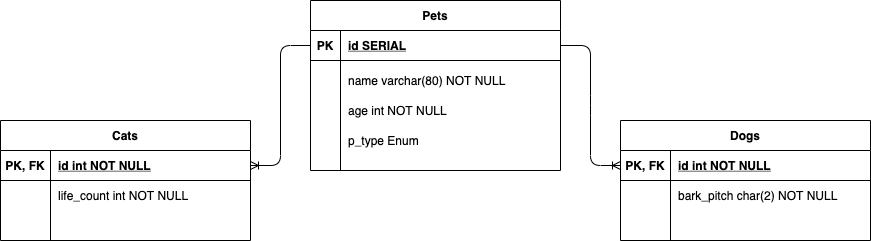

The diagram above was exported from draw.io. Its source (the exported page's mxGraphModel, read from the mxfile embedded in the PNG):
<mxGraphModel dx="1636" dy="423" grid="1" gridSize="10" guides="1" tooltips="1" connect="1" arrows="1" fold="1" page="1" pageScale="1" pageWidth="850" pageHeight="1100" math="0" shadow="0" extFonts="Permanent Marker^https://fonts.googleapis.com/css?family=Permanent+Marker">
  <root>
    <mxCell id="0" />
    <mxCell id="1" parent="0" />
    <mxCell id="C-vyLk0tnHw3VtMMgP7b-2" value="Cats" style="shape=table;startSize=30;container=1;collapsible=1;childLayout=tableLayout;fixedRows=1;rowLines=0;fontStyle=1;align=center;resizeLast=1;" parent="1" vertex="1">
      <mxGeometry x="-50" y="160" width="250" height="120" as="geometry" />
    </mxCell>
    <mxCell id="C-vyLk0tnHw3VtMMgP7b-3" value="" style="shape=partialRectangle;collapsible=0;dropTarget=0;pointerEvents=0;fillColor=none;points=[[0,0.5],[1,0.5]];portConstraint=eastwest;top=0;left=0;right=0;bottom=1;" parent="C-vyLk0tnHw3VtMMgP7b-2" vertex="1">
      <mxGeometry y="30" width="250" height="30" as="geometry" />
    </mxCell>
    <mxCell id="C-vyLk0tnHw3VtMMgP7b-4" value="PK, FK" style="shape=partialRectangle;overflow=hidden;connectable=0;fillColor=none;top=0;left=0;bottom=0;right=0;fontStyle=1;" parent="C-vyLk0tnHw3VtMMgP7b-3" vertex="1">
      <mxGeometry width="50" height="30" as="geometry" />
    </mxCell>
    <mxCell id="C-vyLk0tnHw3VtMMgP7b-5" value="id int NOT NULL " style="shape=partialRectangle;overflow=hidden;connectable=0;fillColor=none;top=0;left=0;bottom=0;right=0;align=left;spacingLeft=6;fontStyle=5;" parent="C-vyLk0tnHw3VtMMgP7b-3" vertex="1">
      <mxGeometry x="50" width="200" height="30" as="geometry" />
    </mxCell>
    <mxCell id="C-vyLk0tnHw3VtMMgP7b-6" value="" style="shape=partialRectangle;collapsible=0;dropTarget=0;pointerEvents=0;fillColor=none;points=[[0,0.5],[1,0.5]];portConstraint=eastwest;top=0;left=0;right=0;bottom=0;" parent="C-vyLk0tnHw3VtMMgP7b-2" vertex="1">
      <mxGeometry y="60" width="250" height="30" as="geometry" />
    </mxCell>
    <mxCell id="C-vyLk0tnHw3VtMMgP7b-7" value="" style="shape=partialRectangle;overflow=hidden;connectable=0;fillColor=none;top=0;left=0;bottom=0;right=0;" parent="C-vyLk0tnHw3VtMMgP7b-6" vertex="1">
      <mxGeometry width="50" height="30" as="geometry" />
    </mxCell>
    <mxCell id="C-vyLk0tnHw3VtMMgP7b-8" value="life_count int NOT NULL" style="shape=partialRectangle;overflow=hidden;connectable=0;fillColor=none;top=0;left=0;bottom=0;right=0;align=left;spacingLeft=6;" parent="C-vyLk0tnHw3VtMMgP7b-6" vertex="1">
      <mxGeometry x="50" width="200" height="30" as="geometry" />
    </mxCell>
    <mxCell id="C-vyLk0tnHw3VtMMgP7b-9" value="" style="shape=partialRectangle;collapsible=0;dropTarget=0;pointerEvents=0;fillColor=none;points=[[0,0.5],[1,0.5]];portConstraint=eastwest;top=0;left=0;right=0;bottom=0;" parent="C-vyLk0tnHw3VtMMgP7b-2" vertex="1">
      <mxGeometry y="90" width="250" height="30" as="geometry" />
    </mxCell>
    <mxCell id="C-vyLk0tnHw3VtMMgP7b-10" value="" style="shape=partialRectangle;overflow=hidden;connectable=0;fillColor=none;top=0;left=0;bottom=0;right=0;" parent="C-vyLk0tnHw3VtMMgP7b-9" vertex="1">
      <mxGeometry width="50" height="30" as="geometry" />
    </mxCell>
    <mxCell id="C-vyLk0tnHw3VtMMgP7b-11" value="" style="shape=partialRectangle;overflow=hidden;connectable=0;fillColor=none;top=0;left=0;bottom=0;right=0;align=left;spacingLeft=6;" parent="C-vyLk0tnHw3VtMMgP7b-9" vertex="1">
      <mxGeometry x="50" width="200" height="30" as="geometry" />
    </mxCell>
    <mxCell id="C-vyLk0tnHw3VtMMgP7b-23" value="Pets" style="shape=table;startSize=30;container=1;collapsible=1;childLayout=tableLayout;fixedRows=1;rowLines=0;fontStyle=1;align=center;resizeLast=1;" parent="1" vertex="1">
      <mxGeometry x="260" y="40" width="250" height="170" as="geometry" />
    </mxCell>
    <mxCell id="C-vyLk0tnHw3VtMMgP7b-24" value="" style="shape=partialRectangle;collapsible=0;dropTarget=0;pointerEvents=0;fillColor=none;points=[[0,0.5],[1,0.5]];portConstraint=eastwest;top=0;left=0;right=0;bottom=1;" parent="C-vyLk0tnHw3VtMMgP7b-23" vertex="1">
      <mxGeometry y="30" width="250" height="30" as="geometry" />
    </mxCell>
    <mxCell id="C-vyLk0tnHw3VtMMgP7b-25" value="PK" style="shape=partialRectangle;overflow=hidden;connectable=0;fillColor=none;top=0;left=0;bottom=0;right=0;fontStyle=1;" parent="C-vyLk0tnHw3VtMMgP7b-24" vertex="1">
      <mxGeometry width="30" height="30" as="geometry" />
    </mxCell>
    <mxCell id="C-vyLk0tnHw3VtMMgP7b-26" value="id SERIAL" style="shape=partialRectangle;overflow=hidden;connectable=0;fillColor=none;top=0;left=0;bottom=0;right=0;align=left;spacingLeft=6;fontStyle=5;" parent="C-vyLk0tnHw3VtMMgP7b-24" vertex="1">
      <mxGeometry x="30" width="220" height="30" as="geometry" />
    </mxCell>
    <mxCell id="C-vyLk0tnHw3VtMMgP7b-27" value="" style="shape=partialRectangle;collapsible=0;dropTarget=0;pointerEvents=0;fillColor=none;points=[[0,0.5],[1,0.5]];portConstraint=eastwest;top=0;left=0;right=0;bottom=0;" parent="C-vyLk0tnHw3VtMMgP7b-23" vertex="1">
      <mxGeometry y="60" width="250" height="40" as="geometry" />
    </mxCell>
    <mxCell id="C-vyLk0tnHw3VtMMgP7b-28" value="" style="shape=partialRectangle;overflow=hidden;connectable=0;fillColor=none;top=0;left=0;bottom=0;right=0;" parent="C-vyLk0tnHw3VtMMgP7b-27" vertex="1">
      <mxGeometry width="30" height="40" as="geometry" />
    </mxCell>
    <mxCell id="C-vyLk0tnHw3VtMMgP7b-29" value="name varchar(80) NOT NULL" style="shape=partialRectangle;overflow=hidden;connectable=0;fillColor=none;top=0;left=0;bottom=0;right=0;align=left;spacingLeft=6;verticalAlign=middle;" parent="C-vyLk0tnHw3VtMMgP7b-27" vertex="1">
      <mxGeometry x="30" width="220" height="40" as="geometry" />
    </mxCell>
    <mxCell id="zx_TbBocGNJaSDyVLbmS-1" value="age int NOT NULL" style="shape=partialRectangle;overflow=hidden;connectable=0;fillColor=none;top=0;left=0;bottom=0;right=0;align=left;spacingLeft=6;verticalAlign=middle;" vertex="1" parent="1">
      <mxGeometry x="290" y="130" width="220" height="40" as="geometry" />
    </mxCell>
    <mxCell id="zx_TbBocGNJaSDyVLbmS-2" value="p_type Enum" style="shape=partialRectangle;overflow=hidden;connectable=0;fillColor=none;top=0;left=0;bottom=0;right=0;align=left;spacingLeft=6;verticalAlign=middle;" vertex="1" parent="1">
      <mxGeometry x="290" y="160" width="220" height="40" as="geometry" />
    </mxCell>
    <mxCell id="zx_TbBocGNJaSDyVLbmS-3" value="Dogs" style="shape=table;startSize=30;container=1;collapsible=1;childLayout=tableLayout;fixedRows=1;rowLines=0;fontStyle=1;align=center;resizeLast=1;" vertex="1" parent="1">
      <mxGeometry x="570" y="160" width="250" height="120" as="geometry" />
    </mxCell>
    <mxCell id="zx_TbBocGNJaSDyVLbmS-4" value="" style="shape=partialRectangle;collapsible=0;dropTarget=0;pointerEvents=0;fillColor=none;points=[[0,0.5],[1,0.5]];portConstraint=eastwest;top=0;left=0;right=0;bottom=1;" vertex="1" parent="zx_TbBocGNJaSDyVLbmS-3">
      <mxGeometry y="30" width="250" height="30" as="geometry" />
    </mxCell>
    <mxCell id="zx_TbBocGNJaSDyVLbmS-5" value="PK, FK" style="shape=partialRectangle;overflow=hidden;connectable=0;fillColor=none;top=0;left=0;bottom=0;right=0;fontStyle=1;" vertex="1" parent="zx_TbBocGNJaSDyVLbmS-4">
      <mxGeometry width="50" height="30" as="geometry" />
    </mxCell>
    <mxCell id="zx_TbBocGNJaSDyVLbmS-6" value="id int NOT NULL " style="shape=partialRectangle;overflow=hidden;connectable=0;fillColor=none;top=0;left=0;bottom=0;right=0;align=left;spacingLeft=6;fontStyle=5;" vertex="1" parent="zx_TbBocGNJaSDyVLbmS-4">
      <mxGeometry x="50" width="200" height="30" as="geometry" />
    </mxCell>
    <mxCell id="zx_TbBocGNJaSDyVLbmS-7" value="" style="shape=partialRectangle;collapsible=0;dropTarget=0;pointerEvents=0;fillColor=none;points=[[0,0.5],[1,0.5]];portConstraint=eastwest;top=0;left=0;right=0;bottom=0;" vertex="1" parent="zx_TbBocGNJaSDyVLbmS-3">
      <mxGeometry y="60" width="250" height="30" as="geometry" />
    </mxCell>
    <mxCell id="zx_TbBocGNJaSDyVLbmS-8" value="" style="shape=partialRectangle;overflow=hidden;connectable=0;fillColor=none;top=0;left=0;bottom=0;right=0;" vertex="1" parent="zx_TbBocGNJaSDyVLbmS-7">
      <mxGeometry width="50" height="30" as="geometry" />
    </mxCell>
    <mxCell id="zx_TbBocGNJaSDyVLbmS-9" value="bark_pitch char(2) NOT NULL" style="shape=partialRectangle;overflow=hidden;connectable=0;fillColor=none;top=0;left=0;bottom=0;right=0;align=left;spacingLeft=6;" vertex="1" parent="zx_TbBocGNJaSDyVLbmS-7">
      <mxGeometry x="50" width="200" height="30" as="geometry" />
    </mxCell>
    <mxCell id="zx_TbBocGNJaSDyVLbmS-10" value="" style="shape=partialRectangle;collapsible=0;dropTarget=0;pointerEvents=0;fillColor=none;points=[[0,0.5],[1,0.5]];portConstraint=eastwest;top=0;left=0;right=0;bottom=0;" vertex="1" parent="zx_TbBocGNJaSDyVLbmS-3">
      <mxGeometry y="90" width="250" height="30" as="geometry" />
    </mxCell>
    <mxCell id="zx_TbBocGNJaSDyVLbmS-11" value="" style="shape=partialRectangle;overflow=hidden;connectable=0;fillColor=none;top=0;left=0;bottom=0;right=0;" vertex="1" parent="zx_TbBocGNJaSDyVLbmS-10">
      <mxGeometry width="50" height="30" as="geometry" />
    </mxCell>
    <mxCell id="zx_TbBocGNJaSDyVLbmS-12" value="" style="shape=partialRectangle;overflow=hidden;connectable=0;fillColor=none;top=0;left=0;bottom=0;right=0;align=left;spacingLeft=6;" vertex="1" parent="zx_TbBocGNJaSDyVLbmS-10">
      <mxGeometry x="50" width="200" height="30" as="geometry" />
    </mxCell>
    <mxCell id="zx_TbBocGNJaSDyVLbmS-13" value="" style="edgeStyle=entityRelationEdgeStyle;fontSize=12;html=1;endArrow=ERoneToMany;exitX=1;exitY=0.5;exitDx=0;exitDy=0;entryX=0;entryY=0.5;entryDx=0;entryDy=0;" edge="1" parent="1" source="C-vyLk0tnHw3VtMMgP7b-24" target="zx_TbBocGNJaSDyVLbmS-4">
      <mxGeometry width="100" height="100" relative="1" as="geometry">
        <mxPoint x="540" y="230" as="sourcePoint" />
        <mxPoint x="580" y="250" as="targetPoint" />
      </mxGeometry>
    </mxCell>
    <mxCell id="zx_TbBocGNJaSDyVLbmS-16" value="" style="edgeStyle=entityRelationEdgeStyle;fontSize=12;html=1;endArrow=ERoneToMany;entryX=1;entryY=0.5;entryDx=0;entryDy=0;exitX=0;exitY=0.5;exitDx=0;exitDy=0;" edge="1" parent="1" source="C-vyLk0tnHw3VtMMgP7b-24" target="C-vyLk0tnHw3VtMMgP7b-3">
      <mxGeometry width="100" height="100" relative="1" as="geometry">
        <mxPoint x="140" y="130" as="sourcePoint" />
        <mxPoint x="240" y="30" as="targetPoint" />
      </mxGeometry>
    </mxCell>
  </root>
</mxGraphModel>